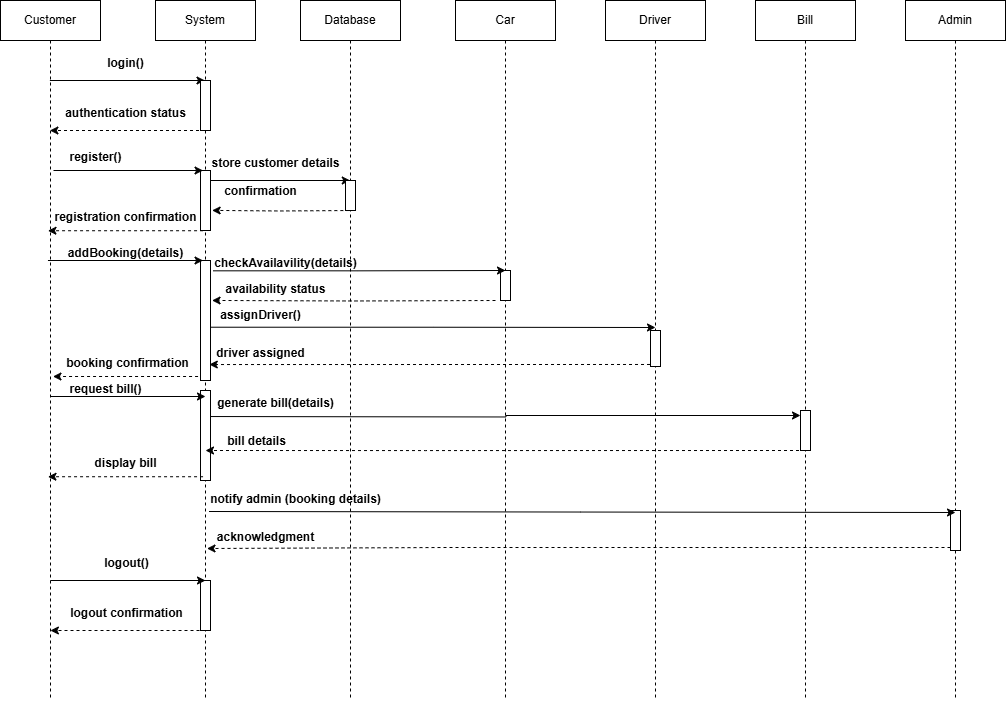

The diagram above was exported from draw.io. Its source (the exported page's mxGraphModel, read from the mxfile embedded in the PNG):
<mxGraphModel dx="2227" dy="753" grid="1" gridSize="10" guides="1" tooltips="1" connect="1" arrows="1" fold="1" page="1" pageScale="1" pageWidth="827" pageHeight="1169" math="0" shadow="0">
  <root>
    <mxCell id="0" />
    <mxCell id="1" parent="0" />
    <mxCell id="pk8Fk_wM4zSyzX3d-8YP-16" style="edgeStyle=orthogonalEdgeStyle;rounded=0;orthogonalLoop=1;jettySize=auto;html=1;curved=0;" parent="1" edge="1">
      <mxGeometry relative="1" as="geometry">
        <mxPoint x="44.388888888888914" y="460.0000000000002" as="sourcePoint" />
        <mxPoint x="199.49999999999977" y="460.0000000000002" as="targetPoint" />
      </mxGeometry>
    </mxCell>
    <mxCell id="pk8Fk_wM4zSyzX3d-8YP-9" value="Customer" style="shape=umlLifeline;perimeter=lifelinePerimeter;whiteSpace=wrap;html=1;container=1;dropTarget=0;collapsible=0;recursiveResize=0;outlineConnect=0;portConstraint=eastwest;newEdgeStyle={&quot;curved&quot;:0,&quot;rounded&quot;:0};" parent="1" vertex="1">
      <mxGeometry x="-5" y="380" width="100" height="700" as="geometry" />
    </mxCell>
    <mxCell id="pk8Fk_wM4zSyzX3d-8YP-20" style="edgeStyle=orthogonalEdgeStyle;rounded=0;orthogonalLoop=1;jettySize=auto;html=1;curved=0;dashed=1;" parent="1" edge="1">
      <mxGeometry relative="1" as="geometry">
        <mxPoint x="199.49999999999977" y="510.0000000000002" as="sourcePoint" />
        <mxPoint x="44.388888888888914" y="510.0000000000002" as="targetPoint" />
      </mxGeometry>
    </mxCell>
    <mxCell id="pk8Fk_wM4zSyzX3d-8YP-22" style="edgeStyle=orthogonalEdgeStyle;rounded=0;orthogonalLoop=1;jettySize=auto;html=1;curved=0;" parent="1" edge="1">
      <mxGeometry relative="1" as="geometry">
        <mxPoint x="200.0007692307693" y="560" as="sourcePoint" />
        <mxPoint x="344.77" y="560" as="targetPoint" />
      </mxGeometry>
    </mxCell>
    <mxCell id="pk8Fk_wM4zSyzX3d-8YP-10" value="System" style="shape=umlLifeline;perimeter=lifelinePerimeter;whiteSpace=wrap;html=1;container=1;dropTarget=0;collapsible=0;recursiveResize=0;outlineConnect=0;portConstraint=eastwest;newEdgeStyle={&quot;curved&quot;:0,&quot;rounded&quot;:0};" parent="1" vertex="1">
      <mxGeometry x="150" y="380" width="100" height="700" as="geometry" />
    </mxCell>
    <mxCell id="UMxZx6YGemQcZmfyqUQS-1" value="" style="html=1;points=[[0,0,0,0,5],[0,1,0,0,-5],[1,0,0,0,5],[1,1,0,0,-5]];perimeter=orthogonalPerimeter;outlineConnect=0;targetShapes=umlLifeline;portConstraint=eastwest;newEdgeStyle={&quot;curved&quot;:0,&quot;rounded&quot;:0};" parent="pk8Fk_wM4zSyzX3d-8YP-10" vertex="1">
      <mxGeometry x="45" y="80" width="10" height="50" as="geometry" />
    </mxCell>
    <mxCell id="UMxZx6YGemQcZmfyqUQS-6" value="" style="html=1;points=[[0,0,0,0,5],[0,1,0,0,-5],[1,0,0,0,5],[1,1,0,0,-5]];perimeter=orthogonalPerimeter;outlineConnect=0;targetShapes=umlLifeline;portConstraint=eastwest;newEdgeStyle={&quot;curved&quot;:0,&quot;rounded&quot;:0};" parent="pk8Fk_wM4zSyzX3d-8YP-10" vertex="1">
      <mxGeometry x="45" y="170" width="10" height="60" as="geometry" />
    </mxCell>
    <mxCell id="UMxZx6YGemQcZmfyqUQS-20" value="" style="html=1;points=[[0,0,0,0,5],[0,1,0,0,-5],[1,0,0,0,5],[1,1,0,0,-5]];perimeter=orthogonalPerimeter;outlineConnect=0;targetShapes=umlLifeline;portConstraint=eastwest;newEdgeStyle={&quot;curved&quot;:0,&quot;rounded&quot;:0};" parent="pk8Fk_wM4zSyzX3d-8YP-10" vertex="1">
      <mxGeometry x="45" y="260" width="10" height="120" as="geometry" />
    </mxCell>
    <mxCell id="UMxZx6YGemQcZmfyqUQS-33" value="" style="html=1;points=[[0,0,0,0,5],[0,1,0,0,-5],[1,0,0,0,5],[1,1,0,0,-5]];perimeter=orthogonalPerimeter;outlineConnect=0;targetShapes=umlLifeline;portConstraint=eastwest;newEdgeStyle={&quot;curved&quot;:0,&quot;rounded&quot;:0};" parent="pk8Fk_wM4zSyzX3d-8YP-10" vertex="1">
      <mxGeometry x="45" y="390" width="10" height="90" as="geometry" />
    </mxCell>
    <mxCell id="UMxZx6YGemQcZmfyqUQS-42" value="" style="html=1;points=[[0,0,0,0,5],[0,1,0,0,-5],[1,0,0,0,5],[1,1,0,0,-5]];perimeter=orthogonalPerimeter;outlineConnect=0;targetShapes=umlLifeline;portConstraint=eastwest;newEdgeStyle={&quot;curved&quot;:0,&quot;rounded&quot;:0};" parent="pk8Fk_wM4zSyzX3d-8YP-10" vertex="1">
      <mxGeometry x="45" y="580" width="10" height="50" as="geometry" />
    </mxCell>
    <mxCell id="pk8Fk_wM4zSyzX3d-8YP-11" value="Database" style="shape=umlLifeline;perimeter=lifelinePerimeter;whiteSpace=wrap;html=1;container=1;dropTarget=0;collapsible=0;recursiveResize=0;outlineConnect=0;portConstraint=eastwest;newEdgeStyle={&quot;curved&quot;:0,&quot;rounded&quot;:0};" parent="1" vertex="1">
      <mxGeometry x="295" y="380" width="100" height="700" as="geometry" />
    </mxCell>
    <mxCell id="UMxZx6YGemQcZmfyqUQS-9" value="" style="html=1;points=[[0,0,0,0,5],[0,1,0,0,-5],[1,0,0,0,5],[1,1,0,0,-5]];perimeter=orthogonalPerimeter;outlineConnect=0;targetShapes=umlLifeline;portConstraint=eastwest;newEdgeStyle={&quot;curved&quot;:0,&quot;rounded&quot;:0};" parent="pk8Fk_wM4zSyzX3d-8YP-11" vertex="1">
      <mxGeometry x="45" y="180" width="10" height="30" as="geometry" />
    </mxCell>
    <mxCell id="pk8Fk_wM4zSyzX3d-8YP-12" value="Car" style="shape=umlLifeline;perimeter=lifelinePerimeter;whiteSpace=wrap;html=1;container=1;dropTarget=0;collapsible=0;recursiveResize=0;outlineConnect=0;portConstraint=eastwest;newEdgeStyle={&quot;curved&quot;:0,&quot;rounded&quot;:0};" parent="1" vertex="1">
      <mxGeometry x="450" y="380" width="100" height="700" as="geometry" />
    </mxCell>
    <mxCell id="UMxZx6YGemQcZmfyqUQS-29" value="" style="html=1;points=[[0,0,0,0,5],[0,1,0,0,-5],[1,0,0,0,5],[1,1,0,0,-5]];perimeter=orthogonalPerimeter;outlineConnect=0;targetShapes=umlLifeline;portConstraint=eastwest;newEdgeStyle={&quot;curved&quot;:0,&quot;rounded&quot;:0};" parent="pk8Fk_wM4zSyzX3d-8YP-12" vertex="1">
      <mxGeometry x="45" y="270" width="10" height="30" as="geometry" />
    </mxCell>
    <mxCell id="pk8Fk_wM4zSyzX3d-8YP-13" value="Driver" style="shape=umlLifeline;perimeter=lifelinePerimeter;whiteSpace=wrap;html=1;container=1;dropTarget=0;collapsible=0;recursiveResize=0;outlineConnect=0;portConstraint=eastwest;newEdgeStyle={&quot;curved&quot;:0,&quot;rounded&quot;:0};" parent="1" vertex="1">
      <mxGeometry x="600" y="380" width="100" height="700" as="geometry" />
    </mxCell>
    <mxCell id="UMxZx6YGemQcZmfyqUQS-30" value="" style="html=1;points=[[0,0,0,0,5],[0,1,0,0,-5],[1,0,0,0,5],[1,1,0,0,-5]];perimeter=orthogonalPerimeter;outlineConnect=0;targetShapes=umlLifeline;portConstraint=eastwest;newEdgeStyle={&quot;curved&quot;:0,&quot;rounded&quot;:0};" parent="pk8Fk_wM4zSyzX3d-8YP-13" vertex="1">
      <mxGeometry x="45" y="330" width="10" height="36" as="geometry" />
    </mxCell>
    <mxCell id="pk8Fk_wM4zSyzX3d-8YP-14" value="Bill" style="shape=umlLifeline;perimeter=lifelinePerimeter;whiteSpace=wrap;html=1;container=1;dropTarget=0;collapsible=0;recursiveResize=0;outlineConnect=0;portConstraint=eastwest;newEdgeStyle={&quot;curved&quot;:0,&quot;rounded&quot;:0};" parent="1" vertex="1">
      <mxGeometry x="750" y="380" width="100" height="700" as="geometry" />
    </mxCell>
    <mxCell id="UMxZx6YGemQcZmfyqUQS-43" value="" style="html=1;points=[[0,0,0,0,5],[0,1,0,0,-5],[1,0,0,0,5],[1,1,0,0,-5]];perimeter=orthogonalPerimeter;outlineConnect=0;targetShapes=umlLifeline;portConstraint=eastwest;newEdgeStyle={&quot;curved&quot;:0,&quot;rounded&quot;:0};" parent="pk8Fk_wM4zSyzX3d-8YP-14" vertex="1">
      <mxGeometry x="45" y="410" width="10" height="40" as="geometry" />
    </mxCell>
    <mxCell id="pk8Fk_wM4zSyzX3d-8YP-15" value="Admin" style="shape=umlLifeline;perimeter=lifelinePerimeter;whiteSpace=wrap;html=1;container=1;dropTarget=0;collapsible=0;recursiveResize=0;outlineConnect=0;portConstraint=eastwest;newEdgeStyle={&quot;curved&quot;:0,&quot;rounded&quot;:0};" parent="1" vertex="1">
      <mxGeometry x="900" y="380" width="100" height="700" as="geometry" />
    </mxCell>
    <mxCell id="UMxZx6YGemQcZmfyqUQS-48" value="" style="html=1;points=[[0,0,0,0,5],[0,1,0,0,-5],[1,0,0,0,5],[1,1,0,0,-5]];perimeter=orthogonalPerimeter;outlineConnect=0;targetShapes=umlLifeline;portConstraint=eastwest;newEdgeStyle={&quot;curved&quot;:0,&quot;rounded&quot;:0};" parent="pk8Fk_wM4zSyzX3d-8YP-15" vertex="1">
      <mxGeometry x="45" y="510" width="10" height="40" as="geometry" />
    </mxCell>
    <mxCell id="pk8Fk_wM4zSyzX3d-8YP-19" value="login()" style="text;align=center;fontStyle=1;verticalAlign=middle;spacingLeft=3;spacingRight=3;strokeColor=none;rotatable=0;points=[[0,0.5],[1,0.5]];portConstraint=eastwest;html=1;" parent="1" vertex="1">
      <mxGeometry x="80" y="430" width="80" height="26" as="geometry" />
    </mxCell>
    <mxCell id="pk8Fk_wM4zSyzX3d-8YP-21" value="authentication status" style="text;align=center;fontStyle=1;verticalAlign=middle;spacingLeft=3;spacingRight=3;strokeColor=none;rotatable=0;points=[[0,0.5],[1,0.5]];portConstraint=eastwest;html=1;" parent="1" vertex="1">
      <mxGeometry x="80" y="480" width="80" height="26" as="geometry" />
    </mxCell>
    <mxCell id="pk8Fk_wM4zSyzX3d-8YP-23" value="store customer details" style="text;align=center;fontStyle=1;verticalAlign=middle;spacingLeft=3;spacingRight=3;strokeColor=none;rotatable=0;points=[[0,0.5],[1,0.5]];portConstraint=eastwest;html=1;" parent="1" vertex="1">
      <mxGeometry x="230" y="530" width="80" height="26" as="geometry" />
    </mxCell>
    <mxCell id="pk8Fk_wM4zSyzX3d-8YP-26" style="edgeStyle=orthogonalEdgeStyle;rounded=0;orthogonalLoop=1;jettySize=auto;html=1;curved=0;exitX=1.252;exitY=0.086;exitDx=0;exitDy=0;exitPerimeter=0;" parent="1" source="UMxZx6YGemQcZmfyqUQS-20" edge="1">
      <mxGeometry relative="1" as="geometry">
        <mxPoint x="209.99888888888893" y="649.9600000000003" as="sourcePoint" />
        <mxPoint x="500" y="650" as="targetPoint" />
      </mxGeometry>
    </mxCell>
    <mxCell id="pk8Fk_wM4zSyzX3d-8YP-27" value="checkAvailavility(details)" style="text;align=center;fontStyle=1;verticalAlign=middle;spacingLeft=3;spacingRight=3;strokeColor=none;rotatable=0;points=[[0,0.5],[1,0.5]];portConstraint=eastwest;html=1;" parent="1" vertex="1">
      <mxGeometry x="240" y="630" width="80" height="26" as="geometry" />
    </mxCell>
    <mxCell id="pk8Fk_wM4zSyzX3d-8YP-29" style="edgeStyle=orthogonalEdgeStyle;rounded=0;orthogonalLoop=1;jettySize=auto;html=1;curved=0;exitX=1.052;exitY=0.556;exitDx=0;exitDy=0;exitPerimeter=0;" parent="1" source="UMxZx6YGemQcZmfyqUQS-20" edge="1">
      <mxGeometry relative="1" as="geometry">
        <mxPoint x="209.99888888888893" y="707.0000000000002" as="sourcePoint" />
        <mxPoint x="650" y="707" as="targetPoint" />
      </mxGeometry>
    </mxCell>
    <mxCell id="pk8Fk_wM4zSyzX3d-8YP-30" value="assignDriver()" style="text;align=center;fontStyle=1;verticalAlign=middle;spacingLeft=3;spacingRight=3;strokeColor=none;rotatable=0;points=[[0,0.5],[1,0.5]];portConstraint=eastwest;html=1;" parent="1" vertex="1">
      <mxGeometry x="215" y="682" width="80" height="26" as="geometry" />
    </mxCell>
    <mxCell id="UMxZx6YGemQcZmfyqUQS-2" style="edgeStyle=orthogonalEdgeStyle;rounded=0;orthogonalLoop=1;jettySize=auto;html=1;curved=0;" parent="1" edge="1">
      <mxGeometry relative="1" as="geometry">
        <mxPoint x="48" y="550" as="sourcePoint" />
        <mxPoint x="197.55999999999977" y="550.0000000000002" as="targetPoint" />
      </mxGeometry>
    </mxCell>
    <mxCell id="UMxZx6YGemQcZmfyqUQS-3" value="register()" style="text;align=center;fontStyle=1;verticalAlign=middle;spacingLeft=3;spacingRight=3;strokeColor=none;rotatable=0;points=[[0,0.5],[1,0.5]];portConstraint=eastwest;html=1;" parent="1" vertex="1">
      <mxGeometry x="50" y="524" width="80" height="26" as="geometry" />
    </mxCell>
    <mxCell id="UMxZx6YGemQcZmfyqUQS-4" style="edgeStyle=orthogonalEdgeStyle;rounded=0;orthogonalLoop=1;jettySize=auto;html=1;curved=0;dashed=1;" parent="1" edge="1">
      <mxGeometry relative="1" as="geometry">
        <mxPoint x="197.55999999999977" y="610.2300000000002" as="sourcePoint" />
        <mxPoint x="42.448888888888916" y="610.2300000000002" as="targetPoint" />
      </mxGeometry>
    </mxCell>
    <mxCell id="UMxZx6YGemQcZmfyqUQS-5" value="registration confirmation" style="text;align=center;fontStyle=1;verticalAlign=middle;spacingLeft=3;spacingRight=3;strokeColor=none;rotatable=0;points=[[0,0.5],[1,0.5]];portConstraint=eastwest;html=1;" parent="1" vertex="1">
      <mxGeometry x="80" y="584" width="80" height="26" as="geometry" />
    </mxCell>
    <mxCell id="UMxZx6YGemQcZmfyqUQS-7" style="edgeStyle=orthogonalEdgeStyle;rounded=0;orthogonalLoop=1;jettySize=auto;html=1;curved=0;dashed=1;exitX=0.513;exitY=0.687;exitDx=0;exitDy=0;exitPerimeter=0;entryX=1.162;entryY=0.665;entryDx=0;entryDy=0;entryPerimeter=0;" parent="1" target="UMxZx6YGemQcZmfyqUQS-6" edge="1">
      <mxGeometry relative="1" as="geometry">
        <mxPoint x="343.8500000000002" y="590.02" as="sourcePoint" />
        <mxPoint x="210" y="590" as="targetPoint" />
      </mxGeometry>
    </mxCell>
    <mxCell id="UMxZx6YGemQcZmfyqUQS-8" value="confirmation" style="text;align=center;fontStyle=1;verticalAlign=middle;spacingLeft=3;spacingRight=3;strokeColor=none;rotatable=0;points=[[0,0.5],[1,0.5]];portConstraint=eastwest;html=1;" parent="1" vertex="1">
      <mxGeometry x="215" y="558" width="80" height="26" as="geometry" />
    </mxCell>
    <mxCell id="UMxZx6YGemQcZmfyqUQS-10" style="edgeStyle=orthogonalEdgeStyle;rounded=0;orthogonalLoop=1;jettySize=auto;html=1;curved=0;" parent="1" edge="1">
      <mxGeometry relative="1" as="geometry">
        <mxPoint x="42.448888888888916" y="640.0000000000002" as="sourcePoint" />
        <mxPoint x="197.55999999999977" y="640.0000000000002" as="targetPoint" />
      </mxGeometry>
    </mxCell>
    <mxCell id="UMxZx6YGemQcZmfyqUQS-11" value="addBooking(details)" style="text;align=center;fontStyle=1;verticalAlign=middle;spacingLeft=3;spacingRight=3;strokeColor=none;rotatable=0;points=[[0,0.5],[1,0.5]];portConstraint=eastwest;html=1;" parent="1" vertex="1">
      <mxGeometry x="80" y="620" width="80" height="26" as="geometry" />
    </mxCell>
    <mxCell id="UMxZx6YGemQcZmfyqUQS-19" value="booking confirmation" style="text;align=center;fontStyle=1;verticalAlign=middle;spacingLeft=3;spacingRight=3;strokeColor=none;rotatable=0;points=[[0,0.5],[1,0.5]];portConstraint=eastwest;html=1;" parent="1" vertex="1">
      <mxGeometry x="82.44" y="730" width="80" height="26" as="geometry" />
    </mxCell>
    <mxCell id="UMxZx6YGemQcZmfyqUQS-22" style="edgeStyle=orthogonalEdgeStyle;rounded=0;orthogonalLoop=1;jettySize=auto;html=1;curved=0;dashed=1;entryX=1.155;entryY=0.333;entryDx=0;entryDy=0;entryPerimeter=0;" parent="1" target="UMxZx6YGemQcZmfyqUQS-20" edge="1">
      <mxGeometry relative="1" as="geometry">
        <mxPoint x="490" y="680" as="sourcePoint" />
        <mxPoint x="210" y="680" as="targetPoint" />
      </mxGeometry>
    </mxCell>
    <mxCell id="UMxZx6YGemQcZmfyqUQS-23" value="availability status" style="text;align=center;fontStyle=1;verticalAlign=middle;spacingLeft=3;spacingRight=3;strokeColor=none;rotatable=0;points=[[0,0.5],[1,0.5]];portConstraint=eastwest;html=1;" parent="1" vertex="1">
      <mxGeometry x="230" y="656" width="80" height="26" as="geometry" />
    </mxCell>
    <mxCell id="UMxZx6YGemQcZmfyqUQS-24" style="edgeStyle=orthogonalEdgeStyle;rounded=0;orthogonalLoop=1;jettySize=auto;html=1;curved=0;dashed=1;entryX=0.878;entryY=0.867;entryDx=0;entryDy=0;entryPerimeter=0;exitX=-0.049;exitY=0.944;exitDx=0;exitDy=0;exitPerimeter=0;" parent="1" source="UMxZx6YGemQcZmfyqUQS-30" target="UMxZx6YGemQcZmfyqUQS-20" edge="1">
      <mxGeometry relative="1" as="geometry">
        <mxPoint x="640" y="744" as="sourcePoint" />
        <mxPoint x="360" y="744" as="targetPoint" />
      </mxGeometry>
    </mxCell>
    <mxCell id="UMxZx6YGemQcZmfyqUQS-25" value="driver assigned" style="text;align=center;fontStyle=1;verticalAlign=middle;spacingLeft=3;spacingRight=3;strokeColor=none;rotatable=0;points=[[0,0.5],[1,0.5]];portConstraint=eastwest;html=1;" parent="1" vertex="1">
      <mxGeometry x="215" y="720" width="80" height="26" as="geometry" />
    </mxCell>
    <mxCell id="UMxZx6YGemQcZmfyqUQS-26" style="edgeStyle=orthogonalEdgeStyle;rounded=0;orthogonalLoop=1;jettySize=auto;html=1;curved=0;dashed=1;" parent="1" edge="1">
      <mxGeometry relative="1" as="geometry">
        <mxPoint x="192.56" y="756" as="sourcePoint" />
        <mxPoint x="47.448888888888916" y="756.0000000000002" as="targetPoint" />
      </mxGeometry>
    </mxCell>
    <mxCell id="UMxZx6YGemQcZmfyqUQS-27" style="edgeStyle=orthogonalEdgeStyle;rounded=0;orthogonalLoop=1;jettySize=auto;html=1;curved=0;" parent="1" edge="1">
      <mxGeometry relative="1" as="geometry">
        <mxPoint x="44.888888888888914" y="776.0000000000002" as="sourcePoint" />
        <mxPoint x="199.99999999999977" y="776.0000000000002" as="targetPoint" />
      </mxGeometry>
    </mxCell>
    <mxCell id="UMxZx6YGemQcZmfyqUQS-28" value="request bill()" style="text;align=center;fontStyle=1;verticalAlign=middle;spacingLeft=3;spacingRight=3;strokeColor=none;rotatable=0;points=[[0,0.5],[1,0.5]];portConstraint=eastwest;html=1;" parent="1" vertex="1">
      <mxGeometry x="60" y="756" width="80" height="26" as="geometry" />
    </mxCell>
    <mxCell id="UMxZx6YGemQcZmfyqUQS-31" style="edgeStyle=orthogonalEdgeStyle;rounded=0;orthogonalLoop=1;jettySize=auto;html=1;curved=0;dashed=1;" parent="1" edge="1">
      <mxGeometry relative="1" as="geometry">
        <mxPoint x="197.55999999999977" y="856.2300000000002" as="sourcePoint" />
        <mxPoint x="42.448888888888916" y="856.2300000000002" as="targetPoint" />
      </mxGeometry>
    </mxCell>
    <mxCell id="UMxZx6YGemQcZmfyqUQS-32" value="display bill" style="text;align=center;fontStyle=1;verticalAlign=middle;spacingLeft=3;spacingRight=3;strokeColor=none;rotatable=0;points=[[0,0.5],[1,0.5]];portConstraint=eastwest;html=1;" parent="1" vertex="1">
      <mxGeometry x="80" y="830" width="80" height="26" as="geometry" />
    </mxCell>
    <mxCell id="UMxZx6YGemQcZmfyqUQS-34" style="edgeStyle=orthogonalEdgeStyle;rounded=0;orthogonalLoop=1;jettySize=auto;html=1;curved=0;exitX=1.002;exitY=0.28;exitDx=0;exitDy=0;exitPerimeter=0;entryX=0;entryY=0;entryDx=0;entryDy=5;entryPerimeter=0;" parent="1" target="UMxZx6YGemQcZmfyqUQS-43" edge="1">
      <mxGeometry relative="1" as="geometry">
        <mxPoint x="205.0200000000002" y="796.0300000000001" as="sourcePoint" />
        <mxPoint x="770" y="796.83" as="targetPoint" />
      </mxGeometry>
    </mxCell>
    <mxCell id="UMxZx6YGemQcZmfyqUQS-35" value="generate bill(details)" style="text;align=center;fontStyle=1;verticalAlign=middle;spacingLeft=3;spacingRight=3;strokeColor=none;rotatable=0;points=[[0,0.5],[1,0.5]];portConstraint=eastwest;html=1;" parent="1" vertex="1">
      <mxGeometry x="230" y="770" width="80" height="26" as="geometry" />
    </mxCell>
    <mxCell id="UMxZx6YGemQcZmfyqUQS-36" style="edgeStyle=orthogonalEdgeStyle;rounded=0;orthogonalLoop=1;jettySize=auto;html=1;curved=0;dashed=1;" parent="1" edge="1">
      <mxGeometry relative="1" as="geometry">
        <mxPoint x="799.5000000000005" y="830" as="sourcePoint" />
        <mxPoint x="200" y="830" as="targetPoint" />
        <Array as="points">
          <mxPoint x="420" y="830" />
        </Array>
      </mxGeometry>
    </mxCell>
    <mxCell id="UMxZx6YGemQcZmfyqUQS-37" value="bill details" style="text;align=center;fontStyle=1;verticalAlign=middle;spacingLeft=3;spacingRight=3;strokeColor=none;rotatable=0;points=[[0,0.5],[1,0.5]];portConstraint=eastwest;html=1;" parent="1" vertex="1">
      <mxGeometry x="211" y="808" width="80" height="26" as="geometry" />
    </mxCell>
    <mxCell id="UMxZx6YGemQcZmfyqUQS-38" style="edgeStyle=orthogonalEdgeStyle;rounded=0;orthogonalLoop=1;jettySize=auto;html=1;curved=0;" parent="1" edge="1">
      <mxGeometry relative="1" as="geometry">
        <mxPoint x="44.888888888888914" y="960.0000000000002" as="sourcePoint" />
        <mxPoint x="199.99999999999977" y="960.0000000000002" as="targetPoint" />
      </mxGeometry>
    </mxCell>
    <mxCell id="UMxZx6YGemQcZmfyqUQS-39" style="edgeStyle=orthogonalEdgeStyle;rounded=0;orthogonalLoop=1;jettySize=auto;html=1;curved=0;dashed=1;" parent="1" edge="1">
      <mxGeometry relative="1" as="geometry">
        <mxPoint x="199.99999999999977" y="1010.0000000000002" as="sourcePoint" />
        <mxPoint x="44.888888888888914" y="1010.0000000000002" as="targetPoint" />
      </mxGeometry>
    </mxCell>
    <mxCell id="UMxZx6YGemQcZmfyqUQS-40" value="logout()" style="text;align=center;fontStyle=1;verticalAlign=middle;spacingLeft=3;spacingRight=3;strokeColor=none;rotatable=0;points=[[0,0.5],[1,0.5]];portConstraint=eastwest;html=1;" parent="1" vertex="1">
      <mxGeometry x="80.5" y="930" width="80" height="26" as="geometry" />
    </mxCell>
    <mxCell id="UMxZx6YGemQcZmfyqUQS-41" value="logout confirmation" style="text;align=center;fontStyle=1;verticalAlign=middle;spacingLeft=3;spacingRight=3;strokeColor=none;rotatable=0;points=[[0,0.5],[1,0.5]];portConstraint=eastwest;html=1;" parent="1" vertex="1">
      <mxGeometry x="80.5" y="980" width="80" height="26" as="geometry" />
    </mxCell>
    <mxCell id="UMxZx6YGemQcZmfyqUQS-44" style="edgeStyle=orthogonalEdgeStyle;rounded=0;orthogonalLoop=1;jettySize=auto;html=1;curved=0;exitX=1.052;exitY=0.556;exitDx=0;exitDy=0;exitPerimeter=0;entryX=0.5;entryY=0.05;entryDx=0;entryDy=0;entryPerimeter=0;" parent="1" target="UMxZx6YGemQcZmfyqUQS-48" edge="1">
      <mxGeometry relative="1" as="geometry">
        <mxPoint x="203.5" y="891" as="sourcePoint" />
        <mxPoint x="940" y="892" as="targetPoint" />
      </mxGeometry>
    </mxCell>
    <mxCell id="UMxZx6YGemQcZmfyqUQS-45" value="notify admin (booking details)" style="text;align=center;fontStyle=1;verticalAlign=middle;spacingLeft=3;spacingRight=3;strokeColor=none;rotatable=0;points=[[0,0.5],[1,0.5]];portConstraint=eastwest;html=1;" parent="1" vertex="1">
      <mxGeometry x="250" y="866" width="80" height="26" as="geometry" />
    </mxCell>
    <mxCell id="UMxZx6YGemQcZmfyqUQS-46" style="edgeStyle=orthogonalEdgeStyle;rounded=0;orthogonalLoop=1;jettySize=auto;html=1;curved=0;dashed=1;entryX=0.878;entryY=0.867;entryDx=0;entryDy=0;entryPerimeter=0;" parent="1" source="UMxZx6YGemQcZmfyqUQS-48" edge="1">
      <mxGeometry relative="1" as="geometry">
        <mxPoint x="940" y="927" as="sourcePoint" />
        <mxPoint x="201.5" y="928" as="targetPoint" />
        <Array as="points">
          <mxPoint x="441" y="927" />
          <mxPoint x="441" y="928" />
        </Array>
      </mxGeometry>
    </mxCell>
    <mxCell id="UMxZx6YGemQcZmfyqUQS-47" value="acknowledgment" style="text;align=center;fontStyle=1;verticalAlign=middle;spacingLeft=3;spacingRight=3;strokeColor=none;rotatable=0;points=[[0,0.5],[1,0.5]];portConstraint=eastwest;html=1;" parent="1" vertex="1">
      <mxGeometry x="220" y="904" width="80" height="26" as="geometry" />
    </mxCell>
  </root>
</mxGraphModel>